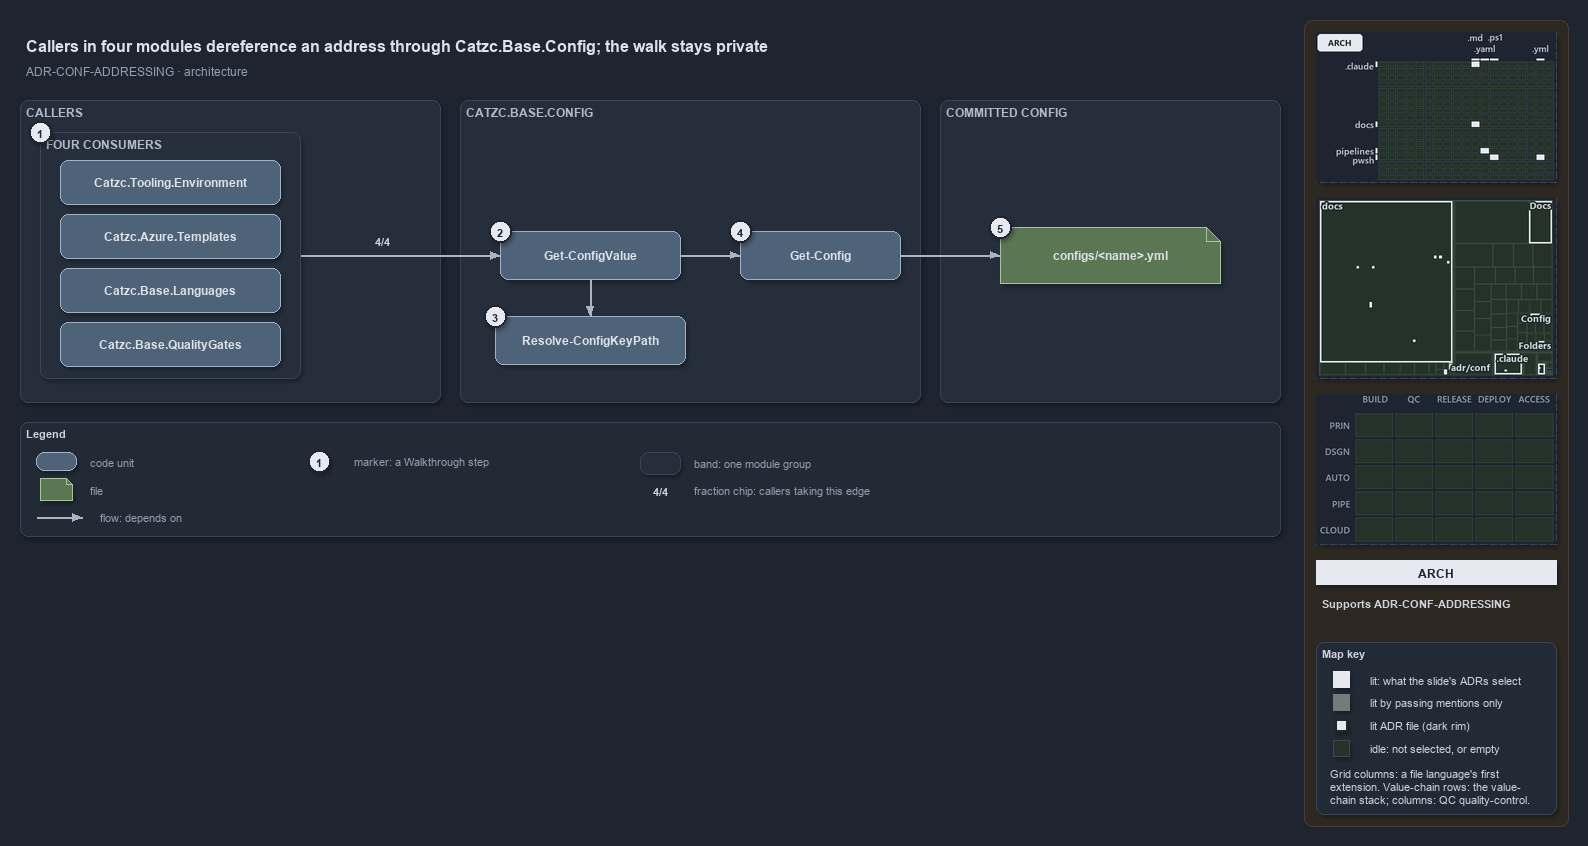

The diagram above was exported from draw.io. Its source (the exported page's mxGraphModel, read from the mxfile embedded in the PNG):
<mxGraphModel dx="1024" dy="768" grid="0" gridSize="10" guides="1" tooltips="1" connect="1" arrows="1" fold="1" page="1" pageScale="1" pageWidth="1572" pageHeight="640" background="#1E2430" math="0" shadow="1">
  <root>
    <mxCell id="0" />
    <mxCell id="1" parent="0" />
    <mxCell id="sidebar-bg" value="" style="rounded=1;arcSize=2;html=1;fillColor=#2E2823;strokeColor=#453C33;shadow=0;" vertex="1" parent="1">
      <mxGeometry x="1304" y="4" width="264" height="806" as="geometry" />
    </mxCell>
    <mxCell id="title" value="Callers in four modules dereference an address through Catzc.Base.Config; the walk stays private" style="text;html=1;align=left;verticalAlign=middle;fontSize=16;fontStyle=1;fontColor=#DDE2E9;" vertex="1" parent="1">
      <mxGeometry x="20" y="14" width="1260" height="30" as="geometry" />
    </mxCell>
    <mxCell id="subtitle" value="ADR-CONF-ADDRESSING &amp;#183; architecture" style="text;html=1;align=left;verticalAlign=middle;fontSize=12;fontColor=#949FAE;" vertex="1" parent="1">
      <mxGeometry x="20" y="44" width="1240" height="20" as="geometry" />
    </mxCell>
    <mxCell id="minimap-grid" value="" style="shape=image;imageAspect=0;rounded=1;arcSize=4;whiteSpace=wrap;html=1;fillColor=#262E3B;strokeColor=#3A4555;dashed=1;fontColor=#949FAE;fontSize=11;image=data:image/png,(base64 omitted: 10700 chars);" vertex="1" parent="1">
      <mxGeometry x="1316" y="16" width="240" height="150" as="geometry" />
    </mxCell>
    <mxCell id="minimap-tree" value="" style="shape=image;imageAspect=0;rounded=1;arcSize=4;whiteSpace=wrap;html=1;fillColor=#262E3B;strokeColor=#3A4555;dashed=1;fontColor=#949FAE;fontSize=11;image=data:image/png,(base64 omitted: 15200 chars);" vertex="1" parent="1">
      <mxGeometry x="1316" y="182" width="240" height="180" as="geometry" />
    </mxCell>
    <mxCell id="minimap-chain" value="" style="shape=image;imageAspect=0;rounded=1;arcSize=4;whiteSpace=wrap;html=1;fillColor=#262E3B;strokeColor=#3A4555;dashed=1;fontColor=#949FAE;fontSize=11;image=data:image/png,(base64 omitted: 11912 chars);" vertex="1" parent="1">
      <mxGeometry x="1316" y="378" width="240" height="150" as="geometry" />
    </mxCell>
    <mxCell id="lens-badge" value="ARCH" style="rounded=0;whiteSpace=wrap;html=1;align=center;verticalAlign=middle;fontSize=12;fontStyle=1;fontColor=#1E2430;fillColor=#E6EAF0;strokeColor=none;" vertex="1" parent="1">
      <mxGeometry x="1316" y="544" width="240" height="24" as="geometry" />
    </mxCell>
    <mxCell id="supports" value="&lt;b&gt;Supports&lt;/b&gt; ADR-CONF-ADDRESSING" style="text;html=1;whiteSpace=wrap;align=left;verticalAlign=top;fontSize=11;fontColor=#CDD3DC;" vertex="1" parent="1">
      <mxGeometry x="1316" y="576" width="240" height="38" as="geometry" />
    </mxCell>
    <mxCell id="mapkey" value="&lt;b&gt;Map key&lt;/b&gt;" style="rounded=1;arcSize=6;whiteSpace=wrap;html=1;align=left;verticalAlign=top;fontSize=11;fontColor=#CDD3DC;fillColor=#222A36;strokeColor=#3A4555;spacingLeft=8;spacingTop=2;" vertex="1" parent="1">
      <mxGeometry x="1316" y="626" width="240" height="172" as="geometry" />
    </mxCell>
    <mxCell id="mapkey-lit" value="" style="rounded=0;html=1;fillColor=#E6EAF0;strokeColor=#E6EAF0;" vertex="1" parent="1">
      <mxGeometry x="1333.0" y="655.0" width="16" height="16" as="geometry" />
    </mxCell>
    <mxCell id="mapkey-lit-text" value="lit: what the slide's ADRs select" style="text;html=1;align=left;verticalAlign=middle;fontSize=11;fontColor=#CDD3DC;" vertex="1" parent="1">
      <mxGeometry x="1364" y="653" width="184" height="20" as="geometry" />
    </mxCell>
    <mxCell id="mapkey-touched" value="" style="rounded=0;html=1;fillColor=#727C79;strokeColor=#727C79;" vertex="1" parent="1">
      <mxGeometry x="1333.0" y="678.0" width="16" height="16" as="geometry" />
    </mxCell>
    <mxCell id="mapkey-touched-text" value="lit by passing mentions only" style="text;html=1;align=left;verticalAlign=middle;fontSize=11;fontColor=#CDD3DC;" vertex="1" parent="1">
      <mxGeometry x="1364" y="676" width="184" height="20" as="geometry" />
    </mxCell>
    <mxCell id="mapkey-adr" value="" style="rounded=0;html=1;fillColor=#E6EAF0;strokeColor=#1C2A24;strokeWidth=2;" vertex="1" parent="1">
      <mxGeometry x="1335.0" y="703.0" width="12" height="12" as="geometry" />
    </mxCell>
    <mxCell id="mapkey-adr-text" value="lit ADR file (dark rim)" style="text;html=1;align=left;verticalAlign=middle;fontSize=11;fontColor=#CDD3DC;" vertex="1" parent="1">
      <mxGeometry x="1364" y="699" width="184" height="20" as="geometry" />
    </mxCell>
    <mxCell id="mapkey-idle" value="" style="rounded=0;html=1;fillColor=#243229;strokeColor=#3B4D43;" vertex="1" parent="1">
      <mxGeometry x="1333.0" y="724.0" width="16" height="16" as="geometry" />
    </mxCell>
    <mxCell id="mapkey-idle-text" value="idle: not selected, or empty" style="text;html=1;align=left;verticalAlign=middle;fontSize=11;fontColor=#CDD3DC;" vertex="1" parent="1">
      <mxGeometry x="1364" y="722" width="184" height="20" as="geometry" />
    </mxCell>
    <mxCell id="mapkey-codes" value="Grid columns: a file language's first&lt;br&gt;extension. Value-chain rows: the value-&lt;br&gt;chain stack; columns: QC quality-control." style="text;html=1;align=left;verticalAlign=top;whiteSpace=wrap;fontSize=11;fontColor=#CDD3DC;" vertex="1" parent="1">
      <mxGeometry x="1324" y="746" width="224" height="46" as="geometry" />
    </mxCell>
    <mxCell id="band-callers" value="CALLERS" style="rounded=1;html=1;arcSize=3;fillColor=#262E3B;strokeColor=#3A4555;verticalAlign=top;align=left;spacingLeft=8;fontStyle=1;fontSize=12;fontColor=#B0BAC7;" vertex="1" parent="1">
      <mxGeometry x="20" y="84" width="420" height="302" as="geometry" />
    </mxCell>
    <mxCell id="frame-callers" value="FOUR CONSUMERS" style="rounded=1;html=1;arcSize=3;fillColor=#262E3B;strokeColor=#3A4555;verticalAlign=top;align=left;spacingLeft=32;fontStyle=1;fontSize=12;fontColor=#B0BAC7;" vertex="1" parent="1">
      <mxGeometry x="40" y="116" width="260" height="246" as="geometry" />
    </mxCell>
    <mxCell id="m-env" value="&lt;b&gt;Catzc.Tooling.Environment&lt;/b&gt;" style="rounded=1;whiteSpace=wrap;html=1;arcSize=20;fillColor=#4E6378;strokeColor=#9FB3C8;fontColor=#DDE2E9;fontSize=12;" vertex="1" parent="1">
      <mxGeometry x="60" y="144" width="220" height="44" as="geometry" />
    </mxCell>
    <mxCell id="m-tpl" value="&lt;b&gt;Catzc.Azure.Templates&lt;/b&gt;" style="rounded=1;whiteSpace=wrap;html=1;arcSize=20;fillColor=#4E6378;strokeColor=#9FB3C8;fontColor=#DDE2E9;fontSize=12;" vertex="1" parent="1">
      <mxGeometry x="60" y="198" width="220" height="44" as="geometry" />
    </mxCell>
    <mxCell id="m-lang" value="&lt;b&gt;Catzc.Base.Languages&lt;/b&gt;" style="rounded=1;whiteSpace=wrap;html=1;arcSize=20;fillColor=#4E6378;strokeColor=#9FB3C8;fontColor=#DDE2E9;fontSize=12;" vertex="1" parent="1">
      <mxGeometry x="60" y="252" width="220" height="44" as="geometry" />
    </mxCell>
    <mxCell id="m-qg" value="&lt;b&gt;Catzc.Base.QualityGates&lt;/b&gt;" style="rounded=1;whiteSpace=wrap;html=1;arcSize=20;fillColor=#4E6378;strokeColor=#9FB3C8;fontColor=#DDE2E9;fontSize=12;" vertex="1" parent="1">
      <mxGeometry x="60" y="306" width="220" height="44" as="geometry" />
    </mxCell>
    <mxCell id="port-callers-right" value="" style="text;html=1;strokeColor=none;fillColor=none;" vertex="1" parent="1">
      <mxGeometry x="300" y="239" width="1" height="1" as="geometry" />
    </mxCell>
    <mxCell id="band-config" value="CATZC.BASE.CONFIG" style="rounded=1;html=1;arcSize=3;fillColor=#262E3B;strokeColor=#3A4555;verticalAlign=top;align=left;spacingLeft=8;fontStyle=1;fontSize=12;fontColor=#B0BAC7;" vertex="1" parent="1">
      <mxGeometry x="460" y="84" width="460" height="302" as="geometry" />
    </mxCell>
    <mxCell id="gcv" value="&lt;b&gt;Get-ConfigValue&lt;/b&gt;" style="rounded=1;whiteSpace=wrap;html=1;arcSize=20;fillColor=#4E6378;strokeColor=#9FB3C8;fontColor=#DDE2E9;fontSize=12;" vertex="1" parent="1">
      <mxGeometry x="500" y="215" width="180" height="48" as="geometry" />
    </mxCell>
    <mxCell id="gc" value="&lt;b&gt;Get-Config&lt;/b&gt;" style="rounded=1;whiteSpace=wrap;html=1;arcSize=20;fillColor=#4E6378;strokeColor=#9FB3C8;fontColor=#DDE2E9;fontSize=12;" vertex="1" parent="1">
      <mxGeometry x="740" y="215" width="160" height="48" as="geometry" />
    </mxCell>
    <mxCell id="rckp" value="&lt;b&gt;Resolve-ConfigKeyPath&lt;/b&gt;" style="rounded=1;whiteSpace=wrap;html=1;arcSize=20;fillColor=#4E6378;strokeColor=#9FB3C8;fontColor=#DDE2E9;fontSize=12;" vertex="1" parent="1">
      <mxGeometry x="495" y="300" width="190" height="48" as="geometry" />
    </mxCell>
    <mxCell id="band-committed" value="COMMITTED CONFIG" style="rounded=1;html=1;arcSize=3;fillColor=#262E3B;strokeColor=#3A4555;verticalAlign=top;align=left;spacingLeft=8;fontStyle=1;fontSize=12;fontColor=#B0BAC7;" vertex="1" parent="1">
      <mxGeometry x="940" y="84" width="340" height="302" as="geometry" />
    </mxCell>
    <mxCell id="file" value="&lt;b&gt;configs/&amp;lt;name&amp;gt;.yml&lt;/b&gt;" style="shape=note;size=14;whiteSpace=wrap;html=1;fillColor=#5B7653;strokeColor=#A9C29F;fontColor=#DDE2E9;fontSize=12;" vertex="1" parent="1">
      <mxGeometry x="1000" y="211" width="220" height="56" as="geometry" />
    </mxCell>
    <mxCell id="edge-callers-gcv" value="" style="edgeStyle=orthogonalEdgeStyle;rounded=1;html=1;fontSize=10;fontColor=#CDD3DC;endArrow=block;strokeColor=#AAB4C3;shadow=0;" edge="1" parent="1" source="port-callers-right" target="gcv">
      <mxGeometry relative="1" as="geometry" />
    </mxCell>
    <mxCell id="edge-gcv-gc" value="" style="edgeStyle=orthogonalEdgeStyle;rounded=1;html=1;fontSize=10;fontColor=#CDD3DC;endArrow=block;strokeColor=#AAB4C3;shadow=0;" edge="1" parent="1" source="gcv" target="gc">
      <mxGeometry relative="1" as="geometry" />
    </mxCell>
    <mxCell id="edge-gcv-rckp" value="" style="edgeStyle=orthogonalEdgeStyle;rounded=1;html=1;fontSize=10;fontColor=#CDD3DC;endArrow=block;strokeColor=#AAB4C3;shadow=0;" edge="1" parent="1" source="gcv" target="rckp">
      <mxGeometry relative="1" as="geometry" />
    </mxCell>
    <mxCell id="edge-gc-file" value="" style="edgeStyle=orthogonalEdgeStyle;rounded=1;html=1;fontSize=10;fontColor=#CDD3DC;endArrow=block;strokeColor=#AAB4C3;shadow=0;" edge="1" parent="1" source="gc" target="file">
      <mxGeometry relative="1" as="geometry" />
    </mxCell>
    <mxCell id="legend" value="&lt;b&gt;Legend&lt;/b&gt;" style="rounded=1;whiteSpace=wrap;html=1;arcSize=6;fillColor=#222A36;strokeColor=#3A4555;align=left;verticalAlign=top;spacing=8;fontSize=11;fontColor=#CDD3DC;" vertex="1" parent="1">
      <mxGeometry x="20" y="406" width="1260" height="114" as="geometry" />
    </mxCell>
    <mxCell id="lg-0" value="" style="rounded=1;html=1;arcSize=20;fillColor=#4E6378;strokeColor=#9FB3C8;" vertex="1" parent="1">
      <mxGeometry x="36" y="436" width="40" height="18" as="geometry" />
    </mxCell>
    <mxCell id="lg-0-t" value="code unit" style="text;html=1;align=left;verticalAlign=middle;fontSize=11;fontColor=#949FAE;" vertex="1" parent="1">
      <mxGeometry x="84" y="435" width="240" height="20" as="geometry" />
    </mxCell>
    <mxCell id="lg-1" value="" style="shape=note;size=6;html=1;fillColor=#5B7653;strokeColor=#A9C29F;" vertex="1" parent="1">
      <mxGeometry x="40" y="462" width="32" height="22" as="geometry" />
    </mxCell>
    <mxCell id="lg-1-t" value="file" style="text;html=1;align=left;verticalAlign=middle;fontSize=11;fontColor=#949FAE;" vertex="1" parent="1">
      <mxGeometry x="84" y="463" width="240" height="20" as="geometry" />
    </mxCell>
    <mxCell id="lg-2-a" value="" style="text;html=1;strokeColor=none;fillColor=none;" vertex="1" parent="1">
      <mxGeometry x="36" y="501" width="1" height="1" as="geometry" />
    </mxCell>
    <mxCell id="lg-2-b" value="" style="text;html=1;strokeColor=none;fillColor=none;" vertex="1" parent="1">
      <mxGeometry x="82" y="501" width="1" height="1" as="geometry" />
    </mxCell>
    <mxCell id="lg-2" value="" style="edgeStyle=orthogonalEdgeStyle;rounded=1;html=1;fontSize=10;fontColor=#CDD3DC;endArrow=block;strokeColor=#AAB4C3;shadow=0;" edge="1" parent="1" source="lg-2-a" target="lg-2-b">
      <mxGeometry relative="1" as="geometry" />
    </mxCell>
    <mxCell id="lg-2-t" value="flow: depends on" style="text;html=1;align=left;verticalAlign=middle;fontSize=11;fontColor=#949FAE;" vertex="1" parent="1">
      <mxGeometry x="94" y="491" width="240" height="20" as="geometry" />
    </mxCell>
    <mxCell id="lg-3" value="1" style="ellipse;html=1;fillColor=#E6EAF0;strokeColor=#1E2430;strokeWidth=2;fontColor=#1E2430;fontStyle=1;fontSize=11;" vertex="1" parent="1">
      <mxGeometry x="308" y="434" width="22" height="22" as="geometry" />
    </mxCell>
    <mxCell id="lg-3-t" value="marker: a Walkthrough step" style="text;html=1;align=left;verticalAlign=middle;fontSize=11;fontColor=#949FAE;" vertex="1" parent="1">
      <mxGeometry x="348" y="435" width="240" height="20" as="geometry" />
    </mxCell>
    <mxCell id="lg-4" value="" style="rounded=1;html=1;arcSize=3;fillColor=#262E3B;strokeColor=#3A4555;" vertex="1" parent="1">
      <mxGeometry x="640" y="436" width="40" height="22" as="geometry" />
    </mxCell>
    <mxCell id="lg-4-t" value="band: one module group" style="text;html=1;align=left;verticalAlign=middle;fontSize=11;fontColor=#949FAE;" vertex="1" parent="1">
      <mxGeometry x="688" y="437" width="240" height="20" as="geometry" />
    </mxCell>
    <mxCell id="lg-5" value="4/4" style="text;html=1;align=center;verticalAlign=middle;fontSize=11;fontStyle=1;fontColor=#CDD3DC;fillColor=#1E2430;" vertex="1" parent="1">
      <mxGeometry x="640" y="464" width="40" height="20" as="geometry" />
    </mxCell>
    <mxCell id="lg-5-t" value="fraction chip: callers taking this edge" style="text;html=1;align=left;verticalAlign=middle;fontSize=11;fontColor=#949FAE;" vertex="1" parent="1">
      <mxGeometry x="688" y="464" width="280" height="20" as="geometry" />
    </mxCell>
    <mxCell id="chip-callers-gcv" value="4/4" style="text;html=1;align=center;verticalAlign=middle;fontSize=11;fontStyle=1;fontColor=#CDD3DC;fillColor=#1E2430;" vertex="1" parent="1">
      <mxGeometry x="362" y="214" width="40" height="20" as="geometry" />
    </mxCell>
    <mxCell id="mark-1" value="1" style="ellipse;html=1;fillColor=#E6EAF0;strokeColor=#1E2430;strokeWidth=2;fontColor=#1E2430;fontStyle=1;fontSize=11;" vertex="1" parent="1">
      <mxGeometry x="29" y="105" width="22" height="22" as="geometry" />
    </mxCell>
    <mxCell id="mark-2" value="2" style="ellipse;html=1;fillColor=#E6EAF0;strokeColor=#1E2430;strokeWidth=2;fontColor=#1E2430;fontStyle=1;fontSize=11;" vertex="1" parent="1">
      <mxGeometry x="489" y="204" width="22" height="22" as="geometry" />
    </mxCell>
    <mxCell id="mark-3" value="3" style="ellipse;html=1;fillColor=#E6EAF0;strokeColor=#1E2430;strokeWidth=2;fontColor=#1E2430;fontStyle=1;fontSize=11;" vertex="1" parent="1">
      <mxGeometry x="484" y="289" width="22" height="22" as="geometry" />
    </mxCell>
    <mxCell id="mark-4" value="4" style="ellipse;html=1;fillColor=#E6EAF0;strokeColor=#1E2430;strokeWidth=2;fontColor=#1E2430;fontStyle=1;fontSize=11;" vertex="1" parent="1">
      <mxGeometry x="729" y="204" width="22" height="22" as="geometry" />
    </mxCell>
    <mxCell id="mark-5" value="5" style="ellipse;html=1;fillColor=#E6EAF0;strokeColor=#1E2430;strokeWidth=2;fontColor=#1E2430;fontStyle=1;fontSize=11;" vertex="1" parent="1">
      <mxGeometry x="989" y="200" width="22" height="22" as="geometry" />
    </mxCell>
  </root>
</mxGraphModel>